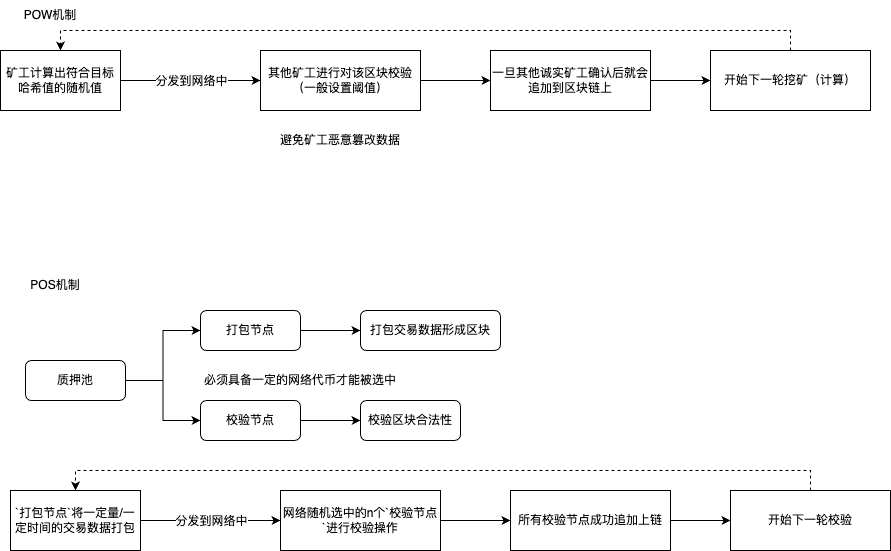

The diagram above was exported from draw.io. Its source (the exported page's mxGraphModel, read from the mxfile embedded in the PNG):
<mxGraphModel dx="1434" dy="771" grid="1" gridSize="10" guides="1" tooltips="1" connect="1" arrows="1" fold="1" page="1" pageScale="1" pageWidth="827" pageHeight="1169" math="0" shadow="0">
  <root>
    <mxCell id="0" />
    <mxCell id="1" parent="0" />
    <mxCell id="VEuzGXIvp1YOB75x3r_P-4" style="edgeStyle=orthogonalEdgeStyle;rounded=0;orthogonalLoop=1;jettySize=auto;html=1;exitX=1;exitY=0.5;exitDx=0;exitDy=0;entryX=0;entryY=0.5;entryDx=0;entryDy=0;" edge="1" parent="1" source="VEuzGXIvp1YOB75x3r_P-1" target="VEuzGXIvp1YOB75x3r_P-6">
      <mxGeometry relative="1" as="geometry">
        <mxPoint x="350" y="220" as="targetPoint" />
      </mxGeometry>
    </mxCell>
    <mxCell id="VEuzGXIvp1YOB75x3r_P-14" value="分发到网络中" style="edgeLabel;html=1;align=center;verticalAlign=middle;resizable=0;points=[];" vertex="1" connectable="0" parent="VEuzGXIvp1YOB75x3r_P-4">
      <mxGeometry x="-0.2909" y="1" relative="1" as="geometry">
        <mxPoint x="20" y="1" as="offset" />
      </mxGeometry>
    </mxCell>
    <mxCell id="VEuzGXIvp1YOB75x3r_P-1" value="矿工计算出符合目标哈希值的随机值" style="rounded=0;whiteSpace=wrap;html=1;" vertex="1" parent="1">
      <mxGeometry x="50" y="190" width="120" height="60" as="geometry" />
    </mxCell>
    <mxCell id="VEuzGXIvp1YOB75x3r_P-2" value="POW机制" style="text;html=1;strokeColor=none;fillColor=none;align=center;verticalAlign=middle;whiteSpace=wrap;rounded=0;" vertex="1" parent="1">
      <mxGeometry x="70" y="140" width="60" height="30" as="geometry" />
    </mxCell>
    <mxCell id="VEuzGXIvp1YOB75x3r_P-8" style="edgeStyle=orthogonalEdgeStyle;rounded=0;orthogonalLoop=1;jettySize=auto;html=1;exitX=1;exitY=0.5;exitDx=0;exitDy=0;" edge="1" parent="1" source="VEuzGXIvp1YOB75x3r_P-6" target="VEuzGXIvp1YOB75x3r_P-9">
      <mxGeometry relative="1" as="geometry">
        <mxPoint x="540" y="220" as="targetPoint" />
      </mxGeometry>
    </mxCell>
    <mxCell id="VEuzGXIvp1YOB75x3r_P-6" value="其他矿工进行对该区块校验（一般设置阈值）" style="rounded=0;whiteSpace=wrap;html=1;" vertex="1" parent="1">
      <mxGeometry x="310" y="190" width="160" height="60" as="geometry" />
    </mxCell>
    <mxCell id="VEuzGXIvp1YOB75x3r_P-7" value="避免矿工恶意篡改数据" style="text;html=1;strokeColor=none;fillColor=none;align=center;verticalAlign=middle;whiteSpace=wrap;rounded=0;" vertex="1" parent="1">
      <mxGeometry x="300" y="270" width="180" height="20" as="geometry" />
    </mxCell>
    <mxCell id="VEuzGXIvp1YOB75x3r_P-11" style="edgeStyle=orthogonalEdgeStyle;rounded=0;orthogonalLoop=1;jettySize=auto;html=1;exitX=1;exitY=0.5;exitDx=0;exitDy=0;" edge="1" parent="1" source="VEuzGXIvp1YOB75x3r_P-9" target="VEuzGXIvp1YOB75x3r_P-10">
      <mxGeometry relative="1" as="geometry" />
    </mxCell>
    <mxCell id="VEuzGXIvp1YOB75x3r_P-9" value="一旦其他诚实矿工确认后就会追加到区块链上" style="rounded=0;whiteSpace=wrap;html=1;" vertex="1" parent="1">
      <mxGeometry x="540" y="190" width="160" height="60" as="geometry" />
    </mxCell>
    <mxCell id="VEuzGXIvp1YOB75x3r_P-12" style="edgeStyle=orthogonalEdgeStyle;rounded=0;orthogonalLoop=1;jettySize=auto;html=1;exitX=0.5;exitY=0;exitDx=0;exitDy=0;entryX=0.5;entryY=0;entryDx=0;entryDy=0;dashed=1;" edge="1" parent="1" source="VEuzGXIvp1YOB75x3r_P-10" target="VEuzGXIvp1YOB75x3r_P-1">
      <mxGeometry relative="1" as="geometry" />
    </mxCell>
    <mxCell id="VEuzGXIvp1YOB75x3r_P-10" value="开始下一轮挖矿（计算）" style="rounded=0;whiteSpace=wrap;html=1;" vertex="1" parent="1">
      <mxGeometry x="760" y="190" width="160" height="60" as="geometry" />
    </mxCell>
    <mxCell id="VEuzGXIvp1YOB75x3r_P-15" style="edgeStyle=orthogonalEdgeStyle;rounded=0;orthogonalLoop=1;jettySize=auto;html=1;exitX=1;exitY=0.5;exitDx=0;exitDy=0;entryX=0;entryY=0.5;entryDx=0;entryDy=0;" edge="1" parent="1" source="VEuzGXIvp1YOB75x3r_P-17" target="VEuzGXIvp1YOB75x3r_P-20">
      <mxGeometry relative="1" as="geometry">
        <mxPoint x="370" y="660" as="targetPoint" />
      </mxGeometry>
    </mxCell>
    <mxCell id="VEuzGXIvp1YOB75x3r_P-16" value="分发到网络中" style="edgeLabel;html=1;align=center;verticalAlign=middle;resizable=0;points=[];" vertex="1" connectable="0" parent="VEuzGXIvp1YOB75x3r_P-15">
      <mxGeometry x="-0.2909" y="1" relative="1" as="geometry">
        <mxPoint x="20" y="1" as="offset" />
      </mxGeometry>
    </mxCell>
    <mxCell id="VEuzGXIvp1YOB75x3r_P-17" value="`打包节点`将一定量/一定时间的交易数据打包" style="rounded=0;whiteSpace=wrap;html=1;" vertex="1" parent="1">
      <mxGeometry x="60" y="630" width="130" height="60" as="geometry" />
    </mxCell>
    <mxCell id="VEuzGXIvp1YOB75x3r_P-18" value="POS机制" style="text;html=1;strokeColor=none;fillColor=none;align=center;verticalAlign=middle;whiteSpace=wrap;rounded=0;" vertex="1" parent="1">
      <mxGeometry x="75" y="410" width="60" height="30" as="geometry" />
    </mxCell>
    <mxCell id="VEuzGXIvp1YOB75x3r_P-19" style="edgeStyle=orthogonalEdgeStyle;rounded=0;orthogonalLoop=1;jettySize=auto;html=1;exitX=1;exitY=0.5;exitDx=0;exitDy=0;" edge="1" parent="1" source="VEuzGXIvp1YOB75x3r_P-20" target="VEuzGXIvp1YOB75x3r_P-23">
      <mxGeometry relative="1" as="geometry">
        <mxPoint x="560" y="660" as="targetPoint" />
      </mxGeometry>
    </mxCell>
    <mxCell id="VEuzGXIvp1YOB75x3r_P-20" value="网络随机选中的n个`校验节点`进行校验操作" style="rounded=0;whiteSpace=wrap;html=1;" vertex="1" parent="1">
      <mxGeometry x="330" y="630" width="160" height="60" as="geometry" />
    </mxCell>
    <mxCell id="VEuzGXIvp1YOB75x3r_P-21" value="必须具备一定的网络代币才能被选中" style="text;html=1;strokeColor=none;fillColor=none;align=center;verticalAlign=middle;whiteSpace=wrap;rounded=0;" vertex="1" parent="1">
      <mxGeometry x="240" y="510" width="220" height="20" as="geometry" />
    </mxCell>
    <mxCell id="VEuzGXIvp1YOB75x3r_P-22" style="edgeStyle=orthogonalEdgeStyle;rounded=0;orthogonalLoop=1;jettySize=auto;html=1;exitX=1;exitY=0.5;exitDx=0;exitDy=0;" edge="1" parent="1" source="VEuzGXIvp1YOB75x3r_P-23" target="VEuzGXIvp1YOB75x3r_P-25">
      <mxGeometry relative="1" as="geometry" />
    </mxCell>
    <mxCell id="VEuzGXIvp1YOB75x3r_P-23" value="所有校验节点成功追加上链" style="rounded=0;whiteSpace=wrap;html=1;" vertex="1" parent="1">
      <mxGeometry x="560" y="630" width="160" height="60" as="geometry" />
    </mxCell>
    <mxCell id="VEuzGXIvp1YOB75x3r_P-24" style="edgeStyle=orthogonalEdgeStyle;rounded=0;orthogonalLoop=1;jettySize=auto;html=1;exitX=0.5;exitY=0;exitDx=0;exitDy=0;entryX=0.5;entryY=0;entryDx=0;entryDy=0;dashed=1;" edge="1" parent="1" source="VEuzGXIvp1YOB75x3r_P-25" target="VEuzGXIvp1YOB75x3r_P-17">
      <mxGeometry relative="1" as="geometry" />
    </mxCell>
    <mxCell id="VEuzGXIvp1YOB75x3r_P-25" value="开始下一轮校验" style="rounded=0;whiteSpace=wrap;html=1;" vertex="1" parent="1">
      <mxGeometry x="780" y="630" width="160" height="60" as="geometry" />
    </mxCell>
    <mxCell id="VEuzGXIvp1YOB75x3r_P-30" style="edgeStyle=orthogonalEdgeStyle;rounded=0;orthogonalLoop=1;jettySize=auto;html=1;exitX=1;exitY=0.5;exitDx=0;exitDy=0;entryX=0;entryY=0.5;entryDx=0;entryDy=0;" edge="1" parent="1" source="VEuzGXIvp1YOB75x3r_P-27" target="VEuzGXIvp1YOB75x3r_P-28">
      <mxGeometry relative="1" as="geometry" />
    </mxCell>
    <mxCell id="VEuzGXIvp1YOB75x3r_P-31" style="edgeStyle=orthogonalEdgeStyle;rounded=0;orthogonalLoop=1;jettySize=auto;html=1;exitX=1;exitY=0.5;exitDx=0;exitDy=0;entryX=0;entryY=0.5;entryDx=0;entryDy=0;" edge="1" parent="1" source="VEuzGXIvp1YOB75x3r_P-27" target="VEuzGXIvp1YOB75x3r_P-29">
      <mxGeometry relative="1" as="geometry" />
    </mxCell>
    <mxCell id="VEuzGXIvp1YOB75x3r_P-27" value="质押池" style="rounded=1;whiteSpace=wrap;html=1;" vertex="1" parent="1">
      <mxGeometry x="75" y="500" width="100" height="40" as="geometry" />
    </mxCell>
    <mxCell id="VEuzGXIvp1YOB75x3r_P-33" style="edgeStyle=orthogonalEdgeStyle;rounded=0;orthogonalLoop=1;jettySize=auto;html=1;exitX=1;exitY=0.5;exitDx=0;exitDy=0;" edge="1" parent="1" source="VEuzGXIvp1YOB75x3r_P-28" target="VEuzGXIvp1YOB75x3r_P-32">
      <mxGeometry relative="1" as="geometry" />
    </mxCell>
    <mxCell id="VEuzGXIvp1YOB75x3r_P-28" value="打包节点" style="rounded=1;whiteSpace=wrap;html=1;" vertex="1" parent="1">
      <mxGeometry x="250" y="450" width="100" height="40" as="geometry" />
    </mxCell>
    <mxCell id="VEuzGXIvp1YOB75x3r_P-35" style="edgeStyle=orthogonalEdgeStyle;rounded=0;orthogonalLoop=1;jettySize=auto;html=1;exitX=1;exitY=0.5;exitDx=0;exitDy=0;entryX=0;entryY=0.5;entryDx=0;entryDy=0;" edge="1" parent="1" source="VEuzGXIvp1YOB75x3r_P-29" target="VEuzGXIvp1YOB75x3r_P-34">
      <mxGeometry relative="1" as="geometry" />
    </mxCell>
    <mxCell id="VEuzGXIvp1YOB75x3r_P-29" value="校验节点" style="rounded=1;whiteSpace=wrap;html=1;" vertex="1" parent="1">
      <mxGeometry x="250" y="540" width="100" height="40" as="geometry" />
    </mxCell>
    <mxCell id="VEuzGXIvp1YOB75x3r_P-32" value="打包交易数据形成区块" style="rounded=1;whiteSpace=wrap;html=1;" vertex="1" parent="1">
      <mxGeometry x="410" y="450" width="140" height="40" as="geometry" />
    </mxCell>
    <mxCell id="VEuzGXIvp1YOB75x3r_P-34" value="校验区块合法性" style="rounded=1;whiteSpace=wrap;html=1;" vertex="1" parent="1">
      <mxGeometry x="410" y="540" width="100" height="40" as="geometry" />
    </mxCell>
  </root>
</mxGraphModel>